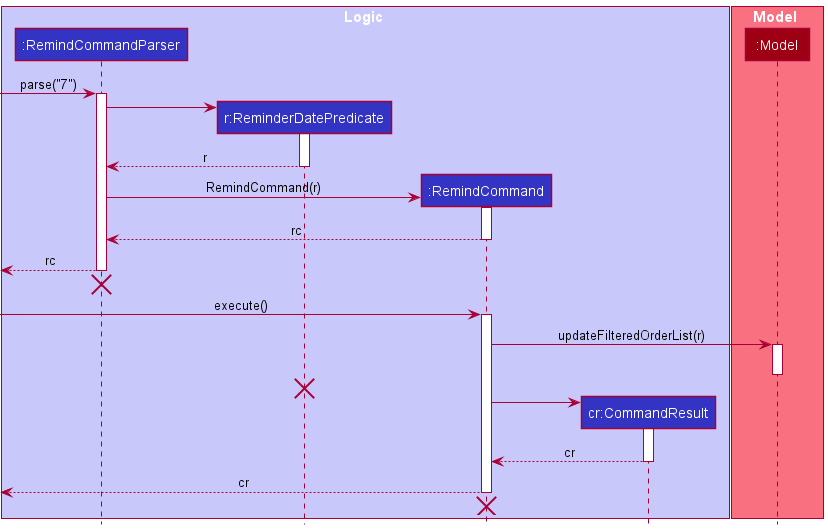

The diagram above was rendered by PlantUML. Its source (embedded in the PNG):
@startuml
!include style.puml

box Logic LOGIC_COLOR_T1
participant ":RemindCommandParser" as RemindCommandParser LOGIC_COLOR
participant "r:ReminderDatePredicate" as ReminderDatePredicate LOGIC_COLOR
participant ":RemindCommand" as RemindCommand LOGIC_COLOR
participant "cr:CommandResult" as CommandResult LOGIC_COLOR
end box

box Model MODEL_COLOR_T1
participant ":Model" as Model MODEL_COLOR
end box

[-> RemindCommandParser : parse("7")
activate RemindCommandParser

create ReminderDatePredicate
RemindCommandParser -> ReminderDatePredicate
activate ReminderDatePredicate

ReminderDatePredicate --> RemindCommandParser : r
deactivate ReminderDatePredicate

create RemindCommand
RemindCommandParser -> RemindCommand : RemindCommand(r)
activate RemindCommand

RemindCommand --> RemindCommandParser : rc
deactivate RemindCommand

[<-- RemindCommandParser : rc
deactivate RemindCommandParser
[<-[hidden]- RemindCommandParser
destroy RemindCommandParser

[-> RemindCommand : execute()
activate RemindCommand

RemindCommand -> Model : updateFilteredOrderList(r)
activate Model

deactivate Model

RemindCommandParser <-[hidden]- ReminderDatePredicate
destroy ReminderDatePredicate

create CommandResult
RemindCommand -> CommandResult
activate CommandResult

CommandResult --> RemindCommand : cr
deactivate CommandResult

[<-- RemindCommand : cr
deactivate RemindCommand

[<-[hidden]- RemindCommand
destroy RemindCommand

@enduml